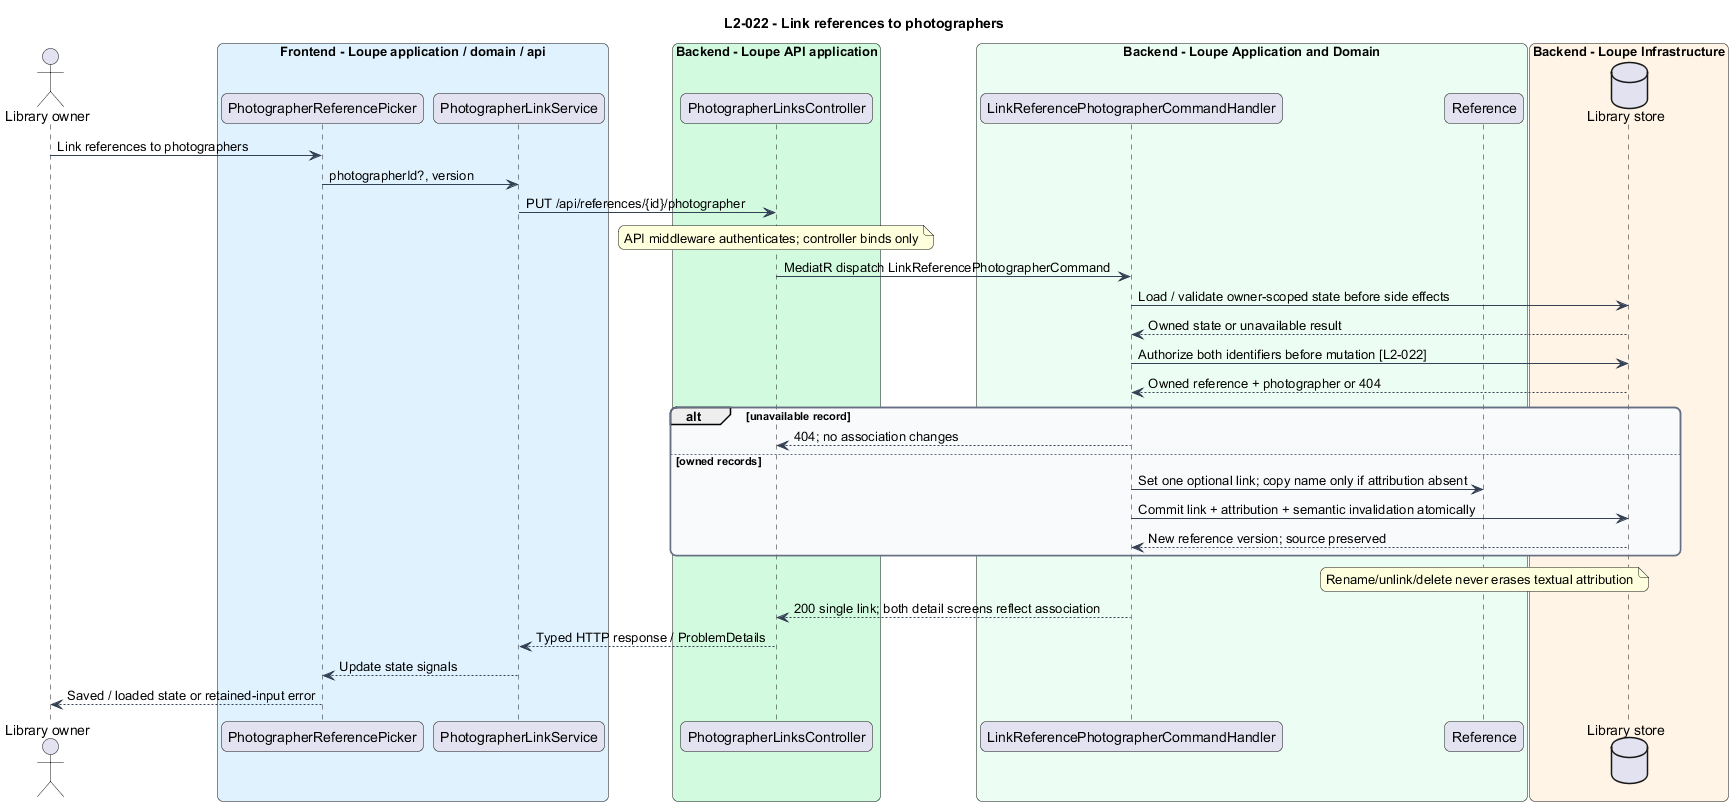

The diagram above was rendered by PlantUML. Its source (embedded in the PNG):
@startuml
title L2-022 - Link references to photographers
skinparam backgroundColor #FFFFFF
skinparam shadowing false
skinparam roundcorner 12
skinparam defaultFontName Arial
skinparam ArrowColor #344054
skinparam rectangle {
  BorderColor #344054
  FontColor #101828
}
skinparam package {
  BorderColor #667085
  FontColor #101828
  BackgroundColor #F9FAFB
}

actor "Library owner" as actor
box "Frontend - Loupe application / domain / api" #E0F2FE
participant "PhotographerReferencePicker" as page
participant "PhotographerLinkService" as client
end box
box "Backend - Loupe API application" #D1FADF
participant "PhotographerLinksController" as controller
end box
box "Backend - Loupe Application and Domain" #ECFDF3
participant "LinkReferencePhotographerCommandHandler" as handler
participant "Reference" as entity
end box
box "Backend - Loupe Infrastructure" #FFF4E5
database "Library store" as db
end box
actor -> page : Link references to photographers
page -> client : photographerId?, version
client -> controller : PUT /api/references/{id}/photographer
note over controller : API middleware authenticates; controller binds only
controller -> handler : MediatR dispatch LinkReferencePhotographerCommand
handler -> db : Load / validate owner-scoped state before side effects
db --> handler : Owned state or unavailable result
handler -> db : Authorize both identifiers before mutation [L2-022]
db --> handler : Owned reference + photographer or 404
alt unavailable record
handler --> controller : 404; no association changes
else owned records
handler -> entity : Set one optional link; copy name only if attribution absent
handler -> db : Commit link + attribution + semantic invalidation atomically
db --> handler : New reference version; source preserved
end
note over entity : Rename/unlink/delete never erases textual attribution
handler --> controller : 200 single link; both detail screens reflect association
controller --> client : Typed HTTP response / ProblemDetails
client --> page : Update state signals
page --> actor : Saved / loaded state or retained-input error
@enduml